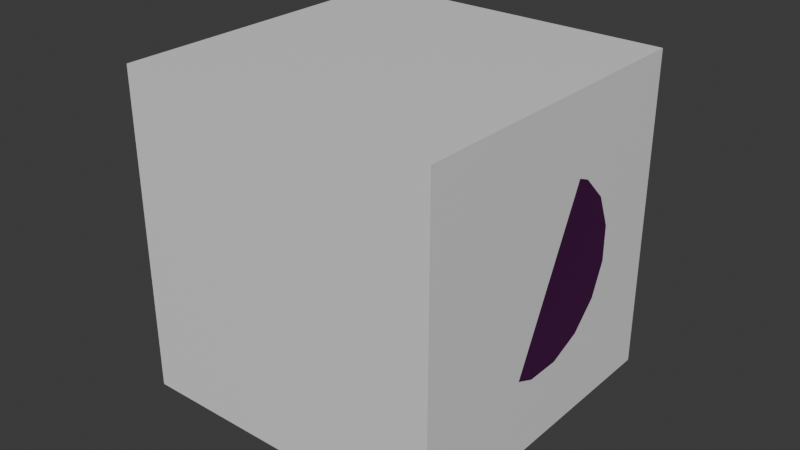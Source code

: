 # Source: Module-1.blend  (saved by Blender 4.5.90; exported with 4.5.12 LTS)
import bpy
from mathutils import Matrix  # noqa: F401  (used for matrix-valued properties, if any)

bpy.ops.wm.read_factory_settings(use_empty=True)
scene = bpy.context.scene
scene.name = 'Scene'

# ---- collections
col_module_1 = bpy.data.collections.new('Module-1'); scene.collection.children.link(col_module_1)

# ---- images (referenced by path relative to the original .blend; pixels are not part of the script)
import os
ASSET_DIR = os.environ.get("B2B_ASSET_DIR", "")  # directory of the original .blend (textures are referenced by path, not embedded)
HERE = os.path.dirname(os.path.abspath(__file__))  # packed textures are extracted next to this script under _unpacked/

def load_image(name, relpath, width, height, colorspace="sRGB"):
    """Load a texture the original file referenced (path relative to the .blend, or extracted next to this script)."""
    p = next((c for c in (os.path.join(HERE, relpath), os.path.join(ASSET_DIR, relpath)) if relpath and os.path.exists(c)), "")
    if p:
        img = bpy.data.images.load(p, check_existing=True)
        img.name = name
    else:  # same state as the original file: an image datablock whose file is absent (Cycles renders it pink)
        img = bpy.data.images.new(name, width, height)
        img.source = "FILE"
        img.filepath = "//" + (relpath or name)
    img.colorspace_settings.name = colorspace
    return img
img_snow_jpg = load_image('Snow.jpg', 'Snow.jpg', 1024, 1024, 'sRGB')
img_snow_normal_jpg = load_image('Snow_normal.jpg', 'Snow_normal.jpg', 1024, 1024, 'sRGB')
img_galvanized_metall_jpg = load_image('Galvanized_Metall.jpg', 'Galvanized_Metall.jpg', 1024, 1024, 'sRGB')
img_galvanized_metal_normal_jpg = load_image('Galvanized_Metal_normal.jpg', 'Galvanized_Metal_normal.jpg', 1024, 1024, 'sRGB')

# ---- materials (node trees are filled in below, after node groups)
mat_material = bpy.data.materials.new('Material')
mat_material.alpha_threshold = 0.0
mat_material.roughness = 0.5
mat_material.line_color = (0.0, 0.0, 0.0, 1.0)
mat_hull_material = bpy.data.materials.new('Hull_Material')
mat_protection_material = bpy.data.materials.new('Protection_Material')

# ---- material node trees
mat_material.use_nodes = True; mat_material.node_tree.nodes.clear()
_N = mat_material.node_tree.nodes; _L = mat_material.node_tree.links
n0 = _N.new('ShaderNodeOutputMaterial'); n0.name = 'Material Output'; n0.location = (200, 100)
n1 = _N.new('ShaderNodeBsdfPrincipled'); n1.name = 'Principled BSDF'; n1.location = (-200, 100)
n1.inputs[3].default_value = 1.45
_L.new(n1.outputs[0], n0.inputs[0])
n0.is_active_output = True
mat_hull_material.use_nodes = True; mat_hull_material.node_tree.nodes.clear()
_N = mat_hull_material.node_tree.nodes; _L = mat_hull_material.node_tree.links
n0 = _N.new('ShaderNodeBsdfPrincipled'); n0.name = 'Principled BSDF'; n0.location = (-200, 100)
n1 = _N.new('ShaderNodeOutputMaterial'); n1.name = 'Material Output'; n1.location = (200, 100)
n2 = _N.new('ShaderNodeTexImage'); n2.name = 'Image Texture'; n2.location = (-678, 93)
n2.image = img_snow_jpg
n3 = _N.new('ShaderNodeTexImage'); n3.name = 'Image Texture.001'; n3.location = (-697, -206)
n3.image = img_snow_normal_jpg
n4 = _N.new('ShaderNodeNormalMap'); n4.name = 'Normal Map'; n4.location = (-428, -228)
n5 = _N.new('ShaderNodeTexCoord'); n5.name = 'Texture Coordinate'; n5.location = (-1169, -17)
n6 = _N.new('ShaderNodeMapping'); n6.name = 'Mapping'; n6.location = (-1007, -13)
n6.inputs[3].default_value = (6.0, 6.0, 6.0)
_L.new(n0.outputs[0], n1.inputs[0])
_L.new(n3.outputs[0], n4.inputs[1])
_L.new(n5.outputs[2], n6.inputs[0])
_L.new(n6.outputs[0], n2.inputs[0])
_L.new(n6.outputs[0], n3.inputs[0])
_L.new(n4.outputs[0], n0.inputs[5])
_L.new(n2.outputs[0], n0.inputs[0])
n1.is_active_output = True
mat_protection_material.use_nodes = True; mat_protection_material.node_tree.nodes.clear()
_N = mat_protection_material.node_tree.nodes; _L = mat_protection_material.node_tree.links
n0 = _N.new('ShaderNodeBsdfPrincipled'); n0.name = 'Principled BSDF'; n0.location = (-200, 100)
n1 = _N.new('ShaderNodeOutputMaterial'); n1.name = 'Material Output'; n1.location = (200, 100)
n2 = _N.new('ShaderNodeTexImage'); n2.name = 'Image Texture'; n2.location = (-724, 88)
n2.image = img_galvanized_metall_jpg
n3 = _N.new('ShaderNodeTexImage'); n3.name = 'Image Texture.001'; n3.location = (-662, -219)
n3.image = img_galvanized_metal_normal_jpg
n4 = _N.new('ShaderNodeNormalMap'); n4.name = 'Normal Map'; n4.location = (-393, -241)
n5 = _N.new('ShaderNodeTexCoord'); n5.name = 'Texture Coordinate'; n5.location = (-1134, -30)
n6 = _N.new('ShaderNodeMapping'); n6.name = 'Mapping'; n6.location = (-961, -99)
n6.inputs[3].default_value = (4.0, 4.0, 4.0)
_L.new(n0.outputs[0], n1.inputs[0])
_L.new(n3.outputs[0], n4.inputs[1])
_L.new(n4.outputs[0], n0.inputs[5])
_L.new(n2.outputs[0], n0.inputs[0])
_L.new(n5.outputs[2], n6.inputs[0])
_L.new(n6.outputs[0], n2.inputs[0])
_L.new(n6.outputs[0], n3.inputs[0])
n1.is_active_output = True

# ---- world
world_world = bpy.data.worlds.new('World'); scene.world = world_world
world_world.use_nodes = True; world_world.node_tree.nodes.clear()
_N = world_world.node_tree.nodes; _L = world_world.node_tree.links
n0 = _N.new('ShaderNodeOutputWorld'); n0.name = 'World Output'; n0.location = (200, 100)
n1 = _N.new('ShaderNodeBackground'); n1.name = 'Background'; n1.location = (-200, 100)
n1.inputs[0].default_value = (0.05088, 0.05088, 0.05088, 1.0)
_L.new(n1.outputs[0], n0.inputs[0])
n0.is_active_output = True
world_world.color = (0.05088, 0.05088, 0.05088)
world_world.sun_shadow_jitter_overblur = 0.0

# ---- meshes
me_cube = bpy.data.meshes.new('Cube')
me_cube.from_pydata([(1.0, 1.0, 1.0), (1.0, 1.0, -1.0), (1.0, -1.0, 1.0), (1.0, -1.0, -1.0), (-1.0, 1.0, 1.0), (-1.0, 1.0, -1.0), (-1.0, -1.0, 1.0), (-1.0, -1.0, -1.0), (0.0, 0.1667, -0.1667), (0.0, 0.1667, 0.1667), (0.03252, 0.1635, -0.1667), (0.03252, 0.1635, 0.1667), (0.06378, 0.154, -0.1667), (0.06378, 0.154, 0.1667), (0.0926, 0.1386, -0.1667), (0.0926, 0.1386, 0.1667), (0.1179, 0.1179, -0.1667), (0.1179, 0.1179, 0.1667), (0.1386, 0.0926, -0.1667), (0.1386, 0.0926, 0.1667), (0.154, 0.06378, -0.1667), (0.154, 0.06378, 0.1667), (0.1635, 0.03252, -0.1667), (0.1635, 0.03252, 0.1667), (0.1667, 0.0, -0.1667), (0.1667, 0.0, 0.1667), (0.1635, -0.03252, -0.1667), (0.1635, -0.03252, 0.1667), (0.154, -0.06378, -0.1667), (0.154, -0.06378, 0.1667), (0.1386, -0.0926, -0.1667), (0.1386, -0.0926, 0.1667), (0.1179, -0.1179, -0.1667), (0.1179, -0.1179, 0.1667), (0.0926, -0.1386, -0.1667), (0.0926, -0.1386, 0.1667), (0.06378, -0.154, -0.1667), (0.06378, -0.154, 0.1667), (0.03252, -0.1635, -0.1667), (0.03252, -0.1635, 0.1667), (0.0, -0.1667, -0.1667), (0.0, -0.1667, 0.1667), (-0.03252, -0.1635, -0.1667), (-0.03252, -0.1635, 0.1667), (-0.06378, -0.154, -0.1667), (-0.06378, -0.154, 0.1667), (-0.0926, -0.1386, -0.1667), (-0.0926, -0.1386, 0.1667), (-0.1179, -0.1179, -0.1667), (-0.1179, -0.1179, 0.1667), (-0.1386, -0.0926, -0.1667), (-0.1386, -0.0926, 0.1667), (-0.154, -0.06378, -0.1667), (-0.154, -0.06378, 0.1667), (-0.1635, -0.03252, -0.1667), (-0.1635, -0.03252, 0.1667), (-0.1667, 0.0, -0.1667), (-0.1667, 0.0, 0.1667), (-0.1635, 0.03252, -0.1667), (-0.1635, 0.03252, 0.1667), (-0.154, 0.06378, -0.1667), (-0.154, 0.06378, 0.1667), (-0.1386, 0.0926, -0.1667), (-0.1386, 0.0926, 0.1667), (-0.1179, 0.1179, -0.1667), (-0.1179, 0.1179, 0.1667), (-0.0926, 0.1386, -0.1667), (-0.0926, 0.1386, 0.1667), (-0.06378, 0.154, -0.1667), (-0.06378, 0.154, 0.1667), (-0.03252, 0.1635, -0.1667), (-0.03252, 0.1635, 0.1667), (0.0, 0.1667, -0.1667), (0.0, 0.1667, 0.1667), (0.1179, 0.1179, -0.1667), (0.1179, 0.1179, 0.1667), (0.1667, 0.0, -0.1667), (0.1667, 0.0, 0.1667), (0.1179, -0.1179, -0.1667), (0.1179, -0.1179, 0.1667), (0.0, -0.1667, -0.1667), (0.0, -0.1667, 0.1667), (-0.1179, -0.1179, -0.1667), (-0.1179, -0.1179, 0.1667), (-0.1667, 0.0, -0.1667), (-0.1667, 0.0, 0.1667), (-0.1179, 0.1179, -0.1667), (-0.1179, 0.1179, 0.1667), (0.0, 0.1667, -0.1667), (0.0, 0.1667, 0.1667), (0.1179, 0.1179, -0.1667), (0.1179, 0.1179, 0.1667), (0.1667, 0.0, -0.1667), (0.1667, 0.0, 0.1667), (0.1179, -0.1179, -0.1667), (0.1179, -0.1179, 0.1667), (0.0, -0.1667, -0.1667), (0.0, -0.1667, 0.1667), (-0.1179, -0.1179, -0.1667), (-0.1179, -0.1179, 0.1667), (-0.1667, 0.0, -0.1667), (-0.1667, 0.0, 0.1667), (-0.1179, 0.1179, -0.1667), (-0.1179, 0.1179, 0.1667)], [], [(0, 4, 6, 2), (3, 2, 6, 7), (7, 6, 4, 5), (5, 1, 3, 7), (1, 0, 2, 3), (5, 4, 0, 1), (8, 9, 11, 10), (10, 11, 13, 12), (12, 13, 15, 14), (14, 15, 17, 16), (16, 17, 19, 18), (18, 19, 21, 20), (20, 21, 23, 22), (22, 23, 25, 24), (24, 25, 27, 26), (26, 27, 29, 28), (28, 29, 31, 30), (30, 31, 33, 32), (32, 33, 35, 34), (34, 35, 37, 36), (36, 37, 39, 38), (38, 39, 41, 40), (40, 41, 43, 42), (42, 43, 45, 44), (44, 45, 47, 46), (46, 47, 49, 48), (48, 49, 51, 50), (50, 51, 53, 52), (52, 53, 55, 54), (54, 55, 57, 56), (56, 57, 59, 58), (58, 59, 61, 60), (60, 61, 63, 62), (62, 63, 65, 64), (64, 65, 67, 66), (66, 67, 69, 68), (11, 9, 71, 69, 67, 65, 63, 61, 59, 57, 55, 53, 51, 49, 47, 45, 43, 41, 39, 37, 35, 33, 31, 29, 27, 25, 23, 21, 19, 17, 15, 13), (68, 69, 71, 70), (70, 71, 9, 8), (8, 10, 12, 14, 16, 18, 20, 22, 24, 26, 28, 30, 32, 34, 36, 38, 40, 42, 44, 46, 48, 50, 52, 54, 56, 58, 60, 62, 64, 66, 68, 70), (72, 73, 75, 74), (96, 97, 99, 98), (90, 91, 93, 92), (74, 75, 77, 76), (94, 95, 97, 96), (76, 77, 79, 78), (78, 79, 81, 80), (88, 89, 91, 90), (80, 81, 83, 82), (92, 93, 95, 94), (82, 83, 85, 84), (75, 73, 87, 85, 83, 81, 79, 77), (84, 85, 87, 86), (86, 87, 73, 72), (72, 74, 76, 78, 80, 82, 84, 86), (98, 99, 101, 100), (92, 94, 96, 98, 100, 102, 88, 90), (100, 101, 103, 102), (102, 103, 89, 88), (99, 97, 95, 93, 91, 89, 103, 101)])
_uv = me_cube.uv_layers.new(name='UVMap')
_uv.uv.foreach_set('vector', [0.625, 0.5, 0.875, 0.5, 0.875, 0.75, 0.625, 0.75, 0.375, 0.75, 0.625, 0.75, 0.625, 1.0, 0.375, 1.0, 0.375, 0.0, 0.625, 0.0, 0.625, 0.25, 0.375, 0.25, 0.125, 0.5, 0.375, 0.5, 0.375, 0.75, 0.125, 0.75, 0.375, 0.5, 0.625, 0.5, 0.625, 0.75, 0.375, 0.75, 0.375, 0.25, 0.625, 0.25, 0.625, 0.5, 0.375, 0.5, 1.0, 0.5, 1.0, 1.0, 0.9688, 1.0, 0.9688, 0.5, 0.9688, 0.5, 0.9688, 1.0, 0.9375, 1.0, 0.9375, 0.5, 0.9375, 0.5, 0.9375, 1.0, 0.9062, 1.0, 0.9062, 0.5, 0.9062, 0.5, 0.9062, 1.0, 0.875, 1.0, 0.875, 0.5, 0.875, 0.5, 0.875, 1.0, 0.8438, 1.0, 0.8438, 0.5, 0.8438, 0.5, 0.8438, 1.0, 0.8125, 1.0, 0.8125, 0.5, 0.8125, 0.5, 0.8125, 1.0, 0.7812, 1.0, 0.7812, 0.5, 0.7812, 0.5, 0.7812, 1.0, 0.75, 1.0, 0.75, 0.5, 0.75, 0.5, 0.75, 1.0, 0.7188, 1.0, 0.7188, 0.5, 0.7188, 0.5, 0.7188, 1.0, 0.6875, 1.0, 0.6875, 0.5, 0.6875, 0.5, 0.6875, 1.0, 0.6562, 1.0, 0.6562, 0.5, 0.6562, 0.5, 0.6562, 1.0, 0.625, 1.0, 0.625, 0.5, 0.625, 0.5, 0.625, 1.0, 0.5938, 1.0, 0.5938, 0.5, 0.5938, 0.5, 0.5938, 1.0, 0.5625, 1.0, 0.5625, 0.5, 0.5625, 0.5, 0.5625, 1.0, 0.5312, 1.0, 0.5312, 0.5, 0.5312, 0.5, 0.5312, 1.0, 0.5, 1.0, 0.5, 0.5, 0.5, 0.5, 0.5, 1.0, 0.4688, 1.0, 0.4688, 0.5, 0.4688, 0.5, 0.4688, 1.0, 0.4375, 1.0, 0.4375, 0.5, 0.4375, 0.5, 0.4375, 1.0, 0.4062, 1.0, 0.4062, 0.5, 0.4062, 0.5, 0.4062, 1.0, 0.375, 1.0, 0.375, 0.5, 0.375, 0.5, 0.375, 1.0, 0.3438, 1.0, 0.3438, 0.5, 0.3438, 0.5, 0.3438, 1.0, 0.3125, 1.0, 0.3125, 0.5, 0.3125, 0.5, 0.3125, 1.0, 0.2812, 1.0, 0.2812, 0.5, 0.2812, 0.5, 0.2812, 1.0, 0.25, 1.0, 0.25, 0.5, 0.25, 0.5, 0.25, 1.0, 0.2188, 1.0, 0.2188, 0.5, 0.2188, 0.5, 0.2188, 1.0, 0.1875, 1.0, 0.1875, 0.5, 0.1875, 0.5, 0.1875, 1.0, 0.1562, 1.0, 0.1562, 0.5, 0.1562, 0.5, 0.1562, 1.0, 0.125, 1.0, 0.125, 0.5, 0.125, 0.5, 0.125, 1.0, 0.09375, 1.0, 0.09375, 0.5, 0.09375, 0.5, 0.09375, 1.0, 0.0625, 1.0, 0.0625, 0.5, 0.2968, 0.4854, 0.25, 0.49, 0.2032, 0.4854, 0.1582, 0.4717, 0.1167, 0.4496, 0.08029, 0.4197, 0.05045, 0.3833, 0.02827, 0.3418, 0.01461, 0.2968, 0.01, 0.25, 0.01461, 0.2032, 0.02827, 0.1582, 0.05045, 0.1167, 0.08029, 0.08029, 0.1167, 0.05045, 0.1582, 0.02827, 0.2032, 0.01461, 0.25, 0.01, 0.2968, 0.01461, 0.3418, 0.02827, 0.3833, 0.05045, 0.4197, 0.08029, 0.4496, 0.1167, 0.4717, 0.1582, 0.4854, 0.2032, 0.49, 0.25, 0.4854, 0.2968, 0.4717, 0.3418, 0.4496, 0.3833, 0.4197, 0.4197, 0.3833, 0.4496, 0.3418, 0.4717, 0.0625, 0.5, 0.0625, 1.0, 0.03125, 1.0, 0.03125, 0.5, 0.03125, 0.5, 0.03125, 1.0, 0.0, 1.0, 0.0, 0.5, 0.75, 0.49, 0.7968, 0.4854, 0.8418, 0.4717, 0.8833, 0.4496, 0.9197, 0.4197, 0.9496, 0.3833, 0.9717, 0.3418, 0.9854, 0.2968, 0.99, 0.25, 0.9854, 0.2032, 0.9717, 0.1582, 0.9496, 0.1167, 0.9197, 0.08029, 0.8833, 0.05045, 0.8418, 0.02827, 0.7968, 0.01461, 0.75, 0.01, 0.7032, 0.01461, 0.6582, 0.02827, 0.6167, 0.05045, 0.5803, 0.08029, 0.5504, 0.1167, 0.5283, 0.1582, 0.5146, 0.2032, 0.51, 0.25, 0.5146, 0.2968, 0.5283, 0.3418, 0.5504, 0.3833, 0.5803, 0.4197, 0.6167, 0.4496, 0.6582, 0.4717, 0.7032, 0.4854, 1.0, 0.5, 1.0, 1.0, 0.875, 1.0, 0.875, 0.5, 1.0, 0.5, 1.0, 1.0, 0.875, 1.0, 0.875, 0.5, 0.875, 0.5, 0.875, 1.0, 0.75, 1.0, 0.75, 0.5, 0.875, 0.5, 0.875, 1.0, 0.75, 1.0, 0.75, 0.5, 0.75, 0.5, 0.75, 1.0, 0.625, 1.0, 0.625, 0.5, 0.75, 0.5, 0.75, 1.0, 0.625, 1.0, 0.625, 0.5, 0.625, 0.5, 0.625, 1.0, 0.5, 1.0, 0.5, 0.5, 0.625, 0.5, 0.625, 1.0, 0.5, 1.0, 0.5, 0.5, 0.5, 0.5, 0.5, 1.0, 0.375, 1.0, 0.375, 0.5, 0.5, 0.5, 0.5, 1.0, 0.375, 1.0, 0.375, 0.5, 0.375, 0.5, 0.375, 1.0, 0.25, 1.0, 0.25, 0.5, 0.4197, 0.4197, 0.25, 0.49, 0.08029, 0.4197, 0.01, 0.25, 0.08029, 0.08029, 0.25, 0.01, 0.4197, 0.08029, 0.49, 0.25, 0.25, 0.5, 0.25, 1.0, 0.125, 1.0, 0.125, 0.5, 0.125, 0.5, 0.125, 1.0, 0.0, 1.0, 0.0, 0.5, 0.75, 0.49, 0.9197, 0.4197, 0.99, 0.25, 0.9197, 0.08029, 0.75, 0.01, 0.5803, 0.08029, 0.51, 0.25, 0.5803, 0.4197, 0.375, 0.5, 0.375, 1.0, 0.25, 1.0, 0.25, 0.5, 0.99, 0.25, 0.9197, 0.08029, 0.75, 0.01, 0.5803, 0.08029, 0.51, 0.25, 0.5803, 0.4197, 0.75, 0.49, 0.9197, 0.4197, 0.25, 0.5, 0.25, 1.0, 0.125, 1.0, 0.125, 0.5, 0.125, 0.5, 0.125, 1.0, 0.0, 1.0, 0.0, 0.5, 0.08029, 0.08029, 0.25, 0.01, 0.4197, 0.08029, 0.49, 0.25, 0.4197, 0.4197, 0.25, 0.49, 0.08029, 0.4197, 0.01, 0.25])
me_cube.materials.append(mat_material)
me_cube.use_mirror_vertex_groups = False
me_cube.update()
me_cylinder_004 = bpy.data.meshes.new('Cylinder.004')
me_cylinder_004.from_pydata([(-1.952e-08, 0.97, 0.5302), (0.3712, 0.8962, 0.5302), (0.6859, 0.6859, 0.5302), (0.8962, 0.3712, 0.5302), (0.97, 3.47e-08, 0.5302), (0.8962, -0.3712, 0.5302), (0.6859, -0.6859, 0.5302), (0.3712, -0.8962, 0.5302), (1.028e-08, -0.97, 0.5302), (-0.3712, -0.8962, 0.5302), (-0.6859, -0.6859, 0.5302), (-0.8962, -0.3712, 0.5302), (-0.97, 4.9e-09, 0.5302), (-0.8962, 0.3712, 0.5302), (-0.6859, 0.6859, 0.5302), (-0.3712, 0.8962, 0.5302), (-1.705e-08, 0.97, -0.2367), (0.3712, 0.8962, -0.2367), (0.6859, 0.6859, -0.2367), (0.8962, 0.3712, -0.2367), (0.97, 2.25e-08, -0.2367), (0.8962, -0.3712, -0.2367), (0.6859, -0.6859, -0.2367), (0.3712, -0.8962, -0.2367), (1.275e-08, -0.97, -0.2367), (-0.3712, -0.8962, -0.2367), (-0.6859, -0.6859, -0.2367), (-0.8962, -0.3712, -0.2367), (-0.97, -7.305e-09, -0.2367), (-0.8962, 0.3712, -0.2367), (-0.6859, 0.6859, -0.2367), (-0.3712, 0.8962, -0.2367), (0.4992, -0.2068, -0.8626), (0.4992, -0.2068, -0.9159), (0.5403, 8.267e-08, -0.9159), (0.5403, 8.491e-08, -0.8626), (-0.3821, -0.3821, -0.8626), (-0.3821, -0.3821, -0.9159), (-0.2068, -0.4992, -0.9159), (-0.2068, -0.4992, -0.8626), (-0.2068, 0.4992, -0.8626), (-0.2068, 0.4992, -0.9159), (-0.3821, 0.3821, -0.9159), (-0.3821, 0.3821, -0.8626), (0.4992, 0.2068, -0.8626), (0.4992, 0.2068, -0.9159), (0.3821, 0.3821, -0.9159), (0.3821, 0.3821, -0.8626), (6.373e-08, -0.5403, -0.8626), (6.419e-08, -0.5403, -0.9159), (0.2068, -0.4992, -0.9159), (0.2068, -0.4992, -0.8626), (0.2068, 0.4992, -0.8626), (0.2068, 0.4992, -0.9159), (-6.86e-08, 0.5403, -0.9159), (-6.906e-08, 0.5403, -0.8626), (-0.4992, 0.2068, -0.8626), (-0.4992, 0.2068, -0.9159), (-0.5403, -5.013e-08, -0.9159), (-0.5403, -4.788e-08, -0.8626), (0.3821, -0.3821, -0.8626), (0.3821, -0.3821, -0.9159), (-0.4992, -0.2068, -0.8626), (-0.4992, -0.2068, -0.9159)], [], [(31, 15, 0, 16), (30, 14, 15, 31), (29, 13, 14, 30), (28, 12, 13, 29), (27, 11, 12, 28), (26, 10, 11, 27), (25, 9, 10, 26), (24, 8, 9, 25), (23, 7, 8, 24), (22, 6, 7, 23), (21, 5, 6, 22), (20, 4, 5, 21), (19, 3, 4, 20), (18, 2, 3, 19), (17, 1, 2, 18), (16, 0, 1, 17), (62, 59, 58, 63), (60, 51, 50, 61), (52, 47, 46, 53), (56, 43, 42, 57), (48, 39, 38, 49), (44, 35, 34, 45), (40, 55, 54, 41), (36, 62, 63, 37), (32, 60, 61, 33), (59, 56, 57, 58), (55, 52, 53, 54), (51, 48, 49, 50), (47, 44, 45, 46), (43, 40, 41, 42), (39, 36, 37, 38), (35, 32, 33, 34)])
_uv = me_cylinder_004.uv_layers.new(name='UVMap')
_uv.uv.foreach_set('vector', [0.0625, 0.6399, 0.0625, 0.7627, 0.0, 0.7627, 0.0, 0.6399, 0.125, 0.6399, 0.125, 0.7627, 0.0625, 0.7627, 0.0625, 0.6399, 0.1875, 0.6399, 0.1875, 0.7627, 0.125, 0.7627, 0.125, 0.6399, 0.25, 0.6399, 0.25, 0.7627, 0.1875, 0.7627, 0.1875, 0.6399, 0.3125, 0.6399, 0.3125, 0.7627, 0.25, 0.7627, 0.25, 0.6399, 0.375, 0.6399, 0.375, 0.7627, 0.3125, 0.7627, 0.3125, 0.6399, 0.4375, 0.6399, 0.4375, 0.7627, 0.375, 0.7627, 0.375, 0.6399, 0.5, 0.6399, 0.5, 0.7627, 0.4375, 0.7627, 0.4375, 0.6399, 0.5625, 0.6399, 0.5625, 0.7627, 0.5, 0.7627, 0.5, 0.6399, 0.625, 0.6399, 0.625, 0.7627, 0.5625, 0.7627, 0.5625, 0.6399, 0.6875, 0.6399, 0.6875, 0.7627, 0.625, 0.7627, 0.625, 0.6399, 0.75, 0.6399, 0.75, 0.7627, 0.6875, 0.7627, 0.6875, 0.6399, 0.8125, 0.6399, 0.8125, 0.7627, 0.75, 0.7627, 0.75, 0.6399, 0.875, 0.6399, 0.875, 0.7627, 0.8125, 0.7627, 0.8125, 0.6399, 0.9375, 0.6399, 0.9375, 0.7627, 0.875, 0.7627, 0.875, 0.6399, 1.0, 0.6399, 1.0, 0.7627, 0.9375, 0.7627, 0.9375, 0.6399, 0.3125, 0.5, 0.25, 0.5, 0.25, 0.5, 0.3125, 0.5, 0.625, 0.5, 0.5625, 0.5, 0.5625, 0.5, 0.625, 0.5, 0.9375, 0.5, 0.875, 0.5, 0.875, 0.5, 0.9375, 0.5, 0.1875, 0.5, 0.125, 0.5, 0.125, 0.5, 0.1875, 0.5, 0.5, 0.5, 0.4375, 0.5, 0.4375, 0.5, 0.5, 0.5, 0.8125, 0.5, 0.75, 0.5, 0.75, 0.5, 0.8125, 0.5, 0.0625, 0.5, 0.0, 0.5, 0.0, 0.5, 0.0625, 0.5, 0.375, 0.5, 0.3125, 0.5, 0.3125, 0.5, 0.375, 0.5, 0.6875, 0.5, 0.625, 0.5, 0.625, 0.5, 0.6875, 0.5, 0.25, 0.5, 0.1875, 0.5, 0.1875, 0.5, 0.25, 0.5, 1.0, 0.5, 0.9375, 0.5, 0.9375, 0.5, 1.0, 0.5, 0.5625, 0.5, 0.5, 0.5, 0.5, 0.5, 0.5625, 0.5, 0.875, 0.5, 0.8125, 0.5, 0.8125, 0.5, 0.875, 0.5, 0.125, 0.5, 0.0625, 0.5, 0.0625, 0.5, 0.125, 0.5, 0.4375, 0.5, 0.375, 0.5, 0.375, 0.5, 0.4375, 0.5, 0.75, 0.5, 0.6875, 0.5, 0.6875, 0.5, 0.75, 0.5])
me_cylinder_004.materials.append(mat_hull_material)
me_cylinder_004.update()
me_cylinder_005 = bpy.data.meshes.new('Cylinder.005')
me_cylinder_005.from_pydata([(-3.771e-08, 0.563, -0.8333), (0.2154, 0.5201, -0.8333), (0.3981, 0.3981, -0.8333), (0.5201, 0.2154, -0.8333), (0.563, 5.438e-08, -0.8333), (0.5201, -0.2154, -0.8333), (0.3981, -0.3981, -0.8333), (0.2154, -0.5201, -0.8333), (3.104e-08, -0.563, -0.8333), (-0.2154, -0.5201, -0.8333), (-0.3981, -0.3981, -0.8333), (-0.5201, -0.2154, -0.8333), (-0.563, -1.436e-08, -0.8333), (-0.5201, 0.2154, -0.8333), (-0.3981, 0.3981, -0.8333), (-0.2154, 0.5201, -0.8333), (-3.629e-08, 0.563, -1.0), (0.2154, 0.5201, -1.0), (0.3981, 0.3981, -1.0), (0.5201, 0.2154, -1.0), (0.563, 4.738e-08, -1.0), (0.5201, -0.2154, -1.0), (0.3981, -0.3981, -1.0), (0.2154, -0.5201, -1.0), (3.245e-08, -0.563, -1.0), (-0.2154, -0.5201, -1.0), (-0.3981, -0.3981, -1.0), (-0.5201, -0.2154, -1.0), (-0.563, -2.136e-08, -1.0), (-0.5201, 0.2154, -1.0), (-0.3981, 0.3981, -1.0), (-0.2154, 0.5201, -1.0), (0.5201, -0.2154, -0.8614), (0.5201, -0.2154, -0.917), (0.563, 5.087e-08, -0.917), (0.563, 5.32e-08, -0.8614), (-0.3981, -0.3981, -0.8614), (-0.3981, -0.3981, -0.917), (-0.2154, -0.5201, -0.917), (-0.2154, -0.5201, -0.8614), (-0.2154, 0.5201, -0.8614), (-0.2154, 0.5201, -0.917), (-0.3981, 0.3981, -0.917), (-0.3981, 0.3981, -0.8614), (0.5201, 0.2154, -0.8614), (0.5201, 0.2154, -0.917), (0.3981, 0.3981, -0.917), (0.3981, 0.3981, -0.8614), (3.127e-08, -0.563, -0.8614), (3.175e-08, -0.563, -0.917), (0.2154, -0.5201, -0.917), (0.2154, -0.5201, -0.8614), (0.2154, 0.5201, -0.8614), (0.2154, 0.5201, -0.917), (-3.7e-08, 0.563, -0.917), (-3.747e-08, 0.563, -0.8614), (-0.5201, 0.2154, -0.8614), (-0.5201, 0.2154, -0.917), (-0.563, -1.787e-08, -0.917), (-0.563, -1.554e-08, -0.8614), (0.3981, -0.3981, -0.8614), (0.3981, -0.3981, -0.917), (-0.5201, -0.2154, -0.8614), (-0.5201, -0.2154, -0.917), (0.4992, -0.2068, -0.8626), (0.4992, -0.2068, -0.9159), (0.5403, 7.461e-08, -0.9159), (0.5403, 7.685e-08, -0.8626), (-0.3821, -0.3821, -0.8626), (-0.3821, -0.3821, -0.9159), (-0.2068, -0.4992, -0.9159), (-0.2068, -0.4992, -0.8626), (-0.2068, 0.4992, -0.8626), (-0.2068, 0.4992, -0.9159), (-0.3821, 0.3821, -0.9159), (-0.3821, 0.3821, -0.8626), (0.4992, 0.2068, -0.8626), (0.4992, 0.2068, -0.9159), (0.3821, 0.3821, -0.9159), (0.3821, 0.3821, -0.8626), (5.568e-08, -0.5403, -0.8626), (5.614e-08, -0.5403, -0.9159), (0.2068, -0.4992, -0.9159), (0.2068, -0.4992, -0.8626), (0.2068, 0.4992, -0.8626), (0.2068, 0.4992, -0.9159), (-6.055e-08, 0.5403, -0.9159), (-6.1e-08, 0.5403, -0.8626), (-0.4992, 0.2068, -0.8626), (-0.4992, 0.2068, -0.9159), (-0.5403, -4.207e-08, -0.9159), (-0.5403, -3.983e-08, -0.8626), (0.3821, -0.3821, -0.8626), (0.3821, -0.3821, -0.9159), (-0.4992, -0.2068, -0.8626), (-0.4992, -0.2068, -0.9159), (-4.61e-08, 0.563, -0.8333), (0.2154, 0.5201, -0.8333), (0.3981, 0.3981, -0.8333), (0.5201, 0.2154, -0.8333), (0.563, 6.277e-08, -0.8333), (0.5201, -0.2154, -0.8333), (0.3981, -0.3981, -0.8333), (0.2154, -0.5201, -0.8333), (3.942e-08, -0.563, -0.8333), (-0.2154, -0.5201, -0.8333), (-0.3981, -0.3981, -0.8333), (-0.5201, -0.2154, -0.8333), (-0.563, -2.275e-08, -0.8333), (-0.5201, 0.2154, -0.8333), (-0.3981, 0.3981, -0.8333), (-0.2154, 0.5201, -0.8333), (-2.994e-08, 0.97, -0.5917), (-3.397e-08, 0.97, 0.5302), (0.3712, 0.8962, 0.5302), (0.3712, 0.8962, -0.5917), (0.6859, 0.6859, 0.5302), (0.6859, 0.6859, -0.5917), (0.8962, 0.3712, 0.5302), (0.8962, 0.3712, -0.5917), (0.97, 4.916e-08, 0.5302), (0.97, 2.918e-08, -0.5917), (0.8962, -0.3712, 0.5302), (0.8962, -0.3712, -0.5917), (0.6859, -0.6859, 0.5302), (0.6859, -0.6859, -0.5917), (0.3712, -0.8962, 0.5302), (0.3712, -0.8962, -0.5917), (2.474e-08, -0.97, 0.5302), (2.877e-08, -0.97, -0.5917), (-0.3712, -0.8962, 0.5302), (-0.3712, -0.8962, -0.5917), (-0.6859, -0.6859, 0.5302), (-0.6859, -0.6859, -0.5917), (-0.8962, -0.3712, 0.5302), (-0.8962, -0.3712, -0.5917), (-0.97, -9.554e-09, 0.5302), (-0.97, -2.953e-08, -0.5917), (-0.8962, 0.3712, 0.5302), (-0.8962, 0.3712, -0.5917), (-0.6859, 0.6859, 0.5302), (-0.6859, 0.6859, -0.5917), (-0.3712, 0.8962, 0.5302), (-0.3712, 0.8962, -0.5917), (-3.151e-08, 0.97, -0.2367), (0.3712, 0.8962, -0.2367), (0.6859, 0.6859, -0.2367), (0.8962, 0.3712, -0.2367), (0.97, 3.695e-08, -0.2367), (0.8962, -0.3712, -0.2367), (0.6859, -0.6859, -0.2367), (0.3712, -0.8962, -0.2367), (2.72e-08, -0.97, -0.2367), (-0.3712, -0.8962, -0.2367), (-0.6859, -0.6859, -0.2367), (-0.8962, -0.3712, -0.2367), (-0.97, -2.176e-08, -0.2367), (-0.8962, 0.3712, -0.2367), (-0.6859, 0.6859, -0.2367), (-0.3712, 0.8962, -0.2367), (-4.53e-08, 0.9991, -0.5971), (0.3823, 0.923, -0.5971), (0.7065, 0.7065, -0.5971), (0.923, 0.3823, -0.5971), (0.9991, 4.452e-08, -0.5971), (0.923, -0.3823, -0.5971), (0.7065, -0.7065, -0.5971), (0.3823, -0.923, -0.5971), (4.408e-08, -0.9991, -0.5971), (-0.3823, -0.923, -0.5971), (-0.7065, -0.7065, -0.5971), (-0.923, -0.3823, -0.5971), (-0.9991, -4.486e-08, -0.5971), (-0.923, 0.3823, -0.5971), (-0.7065, 0.7065, -0.5971), (-0.3823, 0.923, -0.5971), (-4.691e-08, 0.9991, -0.2313), (0.3823, 0.923, -0.2313), (0.7065, 0.7065, -0.2313), (0.923, 0.3823, -0.2313), (0.9991, 5.252e-08, -0.2313), (0.923, -0.3823, -0.2313), (0.7065, -0.7065, -0.2313), (0.3823, -0.923, -0.2313), (4.247e-08, -0.9991, -0.2313), (-0.3823, -0.923, -0.2313), (-0.7065, -0.7065, -0.2313), (-0.923, -0.3823, -0.2313), (-0.9991, -3.686e-08, -0.2313), (-0.923, 0.3823, -0.2313), (-0.7065, 0.7065, -0.2313), (-0.3823, 0.923, -0.2313), (-4.477e-08, 0.9991, 0.9141), (0.3823, 0.923, 0.9141), (0.7065, 0.7065, 0.9141), (0.923, 0.3823, 0.9141), (0.9991, 4.194e-08, 0.9141), (0.923, -0.3823, 0.9141), (0.7065, -0.7065, 0.9141), (0.3823, -0.923, 0.9141), (4.461e-08, -0.9991, 0.9141), (-0.3823, -0.923, 0.9141), (-0.7065, -0.7065, 0.9141), (-0.923, -0.3823, 0.9141), (-0.9991, -4.744e-08, 0.9141), (-0.923, 0.3823, 0.9141), (-0.7065, 0.7065, 0.9141), (-0.3823, 0.923, 0.9141), (-4.956e-08, 0.9991, 0.5303), (0.3823, 0.923, 0.5303), (0.7065, 0.7065, 0.5303), (0.923, 0.3823, 0.5303), (0.9991, 6.566e-08, 0.5303), (0.923, -0.3823, 0.5303), (0.7065, -0.7065, 0.5303), (0.3823, -0.923, 0.5303), (3.982e-08, -0.9991, 0.5303), (-0.3823, -0.923, 0.5303), (-0.7065, -0.7065, 0.5303), (-0.923, -0.3823, 0.5303), (-0.9991, -2.372e-08, 0.5303), (-0.923, 0.3823, 0.5303), (-0.7065, 0.7065, 0.5303), (-0.3823, 0.923, 0.5303), (-4.714e-08, 0.6789, 0.9986), (0.2598, 0.6272, 0.9986), (0.48, 0.48, 0.9986), (0.6272, 0.2598, 0.9986), (0.6789, 4.004e-08, 0.9986), (0.6272, -0.2598, 0.9986), (0.48, -0.48, 0.9986), (0.2598, -0.6272, 0.9986), (4.336e-08, -0.6789, 0.9986), (-0.2598, -0.6272, 0.9986), (-0.48, -0.48, 0.9986), (-0.6272, -0.2598, 0.9986), (-0.6789, -5.046e-08, 0.9986), (-0.6272, 0.2598, 0.9986), (-0.48, 0.48, 0.9986), (-0.2598, 0.6272, 0.9986)], [], [(34, 33, 21, 20), (38, 37, 26, 25), (42, 41, 31, 30), (46, 45, 19, 18), (50, 49, 24, 23), (54, 53, 17, 16), (58, 57, 29, 28), (33, 61, 22, 21), (37, 63, 27, 26), (41, 54, 16, 31), (45, 34, 20, 19), (49, 38, 25, 24), (57, 42, 30, 29), (53, 46, 18, 17), (61, 50, 23, 22), (63, 58, 28, 27), (11, 12, 59, 62), (54, 41, 73, 86), (6, 7, 51, 60), (43, 40, 72, 75), (1, 2, 47, 52), (40, 55, 87, 72), (13, 14, 43, 56), (45, 46, 78, 77), (8, 9, 39, 48), (34, 45, 77, 66), (3, 4, 35, 44), (47, 44, 76, 79), (15, 0, 55, 40), (44, 35, 67, 76), (10, 11, 62, 36), (49, 50, 82, 81), (5, 6, 60, 32), (38, 49, 81, 70), (12, 13, 56, 59), (51, 48, 80, 83), (0, 1, 52, 55), (48, 39, 71, 80), (7, 8, 48, 51), (53, 54, 86, 85), (2, 3, 44, 47), (42, 57, 89, 74), (14, 15, 40, 43), (55, 52, 84, 87), (9, 10, 36, 39), (56, 43, 75, 88), (4, 5, 32, 35), (57, 58, 90, 89), (62, 59, 91, 94), (41, 42, 74, 73), (36, 62, 94, 68), (58, 63, 95, 90), (39, 36, 68, 71), (63, 37, 69, 95), (60, 51, 83, 92), (37, 38, 70, 69), (32, 60, 92, 64), (50, 61, 93, 82), (35, 32, 64, 67), (61, 33, 65, 93), (52, 47, 79, 84), (33, 34, 66, 65), (59, 56, 88, 91), (46, 53, 85, 78), (16, 17, 18, 19, 20, 21, 22, 23, 24, 25, 26, 27, 28, 29, 30, 31), (138, 136, 220, 221), (116, 114, 209, 210), (124, 122, 213, 214), (132, 130, 217, 218), (140, 138, 221, 222), (118, 116, 210, 211), (126, 124, 214, 215), (134, 132, 218, 219), (142, 140, 222, 223), (120, 118, 211, 212), (128, 126, 215, 216), (136, 134, 219, 220), (114, 113, 208, 209), (113, 142, 223, 208), (122, 120, 212, 213), (130, 128, 216, 217), (111, 143, 112, 96), (110, 141, 143, 111), (109, 139, 141, 110), (108, 137, 139, 109), (107, 135, 137, 108), (106, 133, 135, 107), (105, 131, 133, 106), (104, 129, 131, 105), (103, 127, 129, 104), (102, 125, 127, 103), (101, 123, 125, 102), (100, 121, 123, 101), (99, 119, 121, 100), (98, 117, 119, 99), (97, 115, 117, 98), (96, 112, 115, 97), (152, 153, 185, 184), (117, 115, 161, 162), (151, 152, 184, 183), (131, 129, 168, 169), (112, 143, 175, 160), (150, 151, 183, 182), (119, 117, 162, 163), (133, 131, 169, 170), (149, 150, 182, 181), (148, 149, 181, 180), (121, 119, 163, 164), (135, 133, 170, 171), (147, 148, 180, 179), (146, 147, 179, 178), (123, 121, 164, 165), (159, 144, 176, 191), (160, 176, 177, 161), (161, 177, 178, 162), (162, 178, 179, 163), (163, 179, 180, 164), (164, 180, 181, 165), (165, 181, 182, 166), (166, 182, 183, 167), (167, 183, 184, 168), (168, 184, 185, 169), (169, 185, 186, 170), (170, 186, 187, 171), (171, 187, 188, 172), (172, 188, 189, 173), (173, 189, 190, 174), (174, 190, 191, 175), (175, 191, 176, 160), (143, 141, 174, 175), (153, 154, 186, 185), (129, 127, 167, 168), (115, 112, 160, 161), (154, 155, 187, 186), (141, 139, 173, 174), (155, 156, 188, 187), (127, 125, 166, 167), (156, 157, 189, 188), (139, 137, 172, 173), (157, 158, 190, 189), (125, 123, 165, 166), (144, 145, 177, 176), (158, 159, 191, 190), (145, 146, 178, 177), (137, 135, 171, 172), (208, 192, 193, 209), (209, 193, 194, 210), (210, 194, 195, 211), (211, 195, 196, 212), (212, 196, 197, 213), (213, 197, 198, 214), (214, 198, 199, 215), (215, 199, 200, 216), (216, 200, 201, 217), (217, 201, 202, 218), (218, 202, 203, 219), (219, 203, 204, 220), (220, 204, 205, 221), (221, 205, 206, 222), (206, 205, 237, 238), (222, 206, 207, 223), (223, 207, 192, 208), (225, 224, 239, 238, 237, 236, 235, 234, 233, 232, 231, 230, 229, 228, 227, 226), (199, 198, 230, 231), (193, 192, 224, 225), (207, 206, 238, 239), (200, 199, 231, 232), (192, 207, 239, 224), (201, 200, 232, 233), (194, 193, 225, 226), (202, 201, 233, 234), (195, 194, 226, 227), (203, 202, 234, 235), (196, 195, 227, 228), (204, 203, 235, 236), (197, 196, 228, 229), (205, 204, 236, 237), (198, 197, 229, 230)])
_uv = me_cylinder_005.uv_layers.new(name='UVMap')
_uv.uv.foreach_set('vector', [0.4159, 0.7844, 0.4159, 0.8262, 0.4001, 0.8262, 0.4001, 0.7844, 0.3685, 0.7844, 0.3685, 0.7458, 0.3843, 0.7458, 0.3843, 0.7844, 0.3527, 0.7753, 0.3527, 0.7458, 0.3685, 0.7458, 0.3685, 0.7753, 0.3843, 0.7753, 0.3843, 0.7458, 0.4001, 0.7458, 0.4001, 0.7753, 0.3685, 0.8648, 0.3685, 0.8262, 0.3843, 0.8262, 0.3843, 0.8648, 0.3843, 0.8557, 0.3843, 0.8139, 0.4001, 0.8139, 0.4001, 0.8557, 0.3527, 0.8557, 0.3527, 0.8139, 0.3685, 0.8139, 0.3685, 0.8557, 0.4159, 0.8262, 0.4159, 0.8648, 0.4001, 0.8648, 0.4001, 0.8262, 0.3527, 0.9239, 0.3527, 0.8943, 0.3685, 0.8943, 0.3685, 0.9239, 0.3843, 0.8943, 0.3843, 0.8557, 0.4001, 0.8557, 0.4001, 0.8943, 0.4159, 0.7458, 0.4159, 0.7844, 0.4001, 0.7844, 0.4001, 0.7458, 0.3685, 0.8262, 0.3685, 0.7844, 0.3843, 0.7844, 0.3843, 0.8262, 0.3527, 0.8139, 0.3527, 0.7753, 0.3685, 0.7753, 0.3685, 0.8139, 0.3843, 0.8139, 0.3843, 0.7753, 0.4001, 0.7753, 0.4001, 0.8139, 0.3685, 0.8943, 0.3685, 0.8648, 0.3843, 0.8648, 0.3843, 0.8943, 0.3527, 0.8943, 0.3527, 0.8557, 0.3685, 0.8557, 0.3685, 0.8943, 0.4212, 0.8943, 0.4212, 0.8557, 0.4266, 0.8557, 0.4266, 0.8943, 0.01599, 0.9103, -1.729e-08, 0.8717, 0.004225, 0.8709, 0.01958, 0.9079, 0.4159, 0.9239, 0.4159, 0.8943, 0.4212, 0.8943, 0.4212, 0.9239, 0.8299, 0.2101, 0.7913, 0.1941, 0.7937, 0.1905, 0.8308, 0.2059, 0.4266, 0.8139, 0.4266, 0.7753, 0.4319, 0.7753, 0.4319, 0.8139, 0.7913, 0.1941, 0.7618, 0.1646, 0.7653, 0.1622, 0.7937, 0.1905, 0.4212, 0.8139, 0.4212, 0.7753, 0.4266, 0.7753, 0.4266, 0.8139, 0.126, 0.9559, 0.08416, 0.9559, 0.085, 0.9516, 0.1251, 0.9516, 0.4159, 0.8557, 0.4159, 0.8139, 0.4212, 0.8139, 0.4212, 0.8557, 0.1646, 0.9399, 0.126, 0.9559, 0.1251, 0.9516, 0.1622, 0.9363, 0.4319, 0.8648, 0.4319, 0.8262, 0.4373, 0.8262, 0.4373, 0.8648, 0.7458, 0.08416, 0.7618, 0.04555, 0.7653, 0.04794, 0.75, 0.085, 0.4266, 0.8943, 0.4266, 0.8557, 0.4319, 0.8557, 0.4319, 0.8943, 0.7618, 0.04555, 0.7913, 0.01599, 0.7937, 0.01958, 0.7653, 0.04794, 0.4159, 0.7753, 0.4159, 0.7458, 0.4212, 0.7458, 0.4212, 0.7753, 0.1941, 0.7913, 0.2101, 0.8299, 0.2059, 0.8308, 0.1905, 0.7937, 0.4319, 0.7844, 0.4319, 0.7458, 0.4373, 0.7458, 0.4373, 0.7844, 0.1646, 0.7618, 0.1941, 0.7913, 0.1905, 0.7937, 0.1622, 0.7653, 0.4212, 0.8557, 0.4212, 0.8139, 0.4266, 0.8139, 0.4266, 0.8557, 0.9103, 0.01599, 0.9399, 0.04555, 0.9363, 0.04794, 0.9079, 0.01958, 0.4266, 0.8557, 0.4266, 0.8139, 0.4319, 0.8139, 0.4319, 0.8557, 0.9399, 0.04555, 0.9559, 0.08416, 0.9516, 0.085, 0.9363, 0.04794, 0.4159, 0.8943, 0.4159, 0.8557, 0.4212, 0.8557, 0.4212, 0.8943, 0.04555, 0.9399, 0.01599, 0.9103, 0.01958, 0.9079, 0.04794, 0.9363, 0.4266, 0.7753, 0.4266, 0.7458, 0.4319, 0.7458, 0.4319, 0.7753, -4.553e-09, 0.8299, 0.01599, 0.7913, 0.01958, 0.7937, 0.004225, 0.8308, 0.4212, 0.7753, 0.4212, 0.7458, 0.4266, 0.7458, 0.4266, 0.7753, 0.7618, 0.1646, 0.7458, 0.126, 0.75, 0.1251, 0.7653, 0.1622, 0.4159, 0.8139, 0.4159, 0.7753, 0.4212, 0.7753, 0.4212, 0.8139, 0.8717, 0.2101, 0.8299, 0.2101, 0.8308, 0.2059, 0.8709, 0.2059, 0.4319, 0.8262, 0.4319, 0.7844, 0.4373, 0.7844, 0.4373, 0.8262, 0.01599, 0.7913, 0.04555, 0.7618, 0.04794, 0.7653, 0.01958, 0.7937, 0.9399, 0.1646, 0.9103, 0.1941, 0.9079, 0.1905, 0.9363, 0.1622, -1.729e-08, 0.8717, -4.553e-09, 0.8299, 0.004225, 0.8308, 0.004225, 0.8709, 0.9559, 0.126, 0.9399, 0.1646, 0.9363, 0.1622, 0.9516, 0.1251, 0.04555, 0.7618, 0.08416, 0.7458, 0.085, 0.75, 0.04794, 0.7653, 0.9559, 0.08416, 0.9559, 0.126, 0.9516, 0.1251, 0.9516, 0.085, 0.08416, 0.7458, 0.126, 0.7458, 0.1251, 0.75, 0.085, 0.75, 0.8717, 5.852e-08, 0.9103, 0.01599, 0.9079, 0.01958, 0.8709, 0.004225, 0.126, 0.7458, 0.1646, 0.7618, 0.1622, 0.7653, 0.1251, 0.75, 0.8299, 5.247e-08, 0.8717, 5.852e-08, 0.8709, 0.004225, 0.8308, 0.004225, 0.2101, 0.8299, 0.2101, 0.8717, 0.2059, 0.8709, 0.2059, 0.8308, 0.7913, 0.01599, 0.8299, 5.247e-08, 0.8308, 0.004225, 0.7937, 0.01958, 0.2101, 0.8717, 0.1941, 0.9103, 0.1905, 0.9079, 0.2059, 0.8709, 0.7458, 0.126, 0.7458, 0.08416, 0.75, 0.085, 0.75, 0.1251, 0.1941, 0.9103, 0.1646, 0.9399, 0.1622, 0.9363, 0.1905, 0.9079, 0.9103, 0.1941, 0.8717, 0.2101, 0.8709, 0.2059, 0.9079, 0.1905, 0.08416, 0.9559, 0.04555, 0.9399, 0.04794, 0.9363, 0.085, 0.9516, 0.7618, 0.3747, 0.7458, 0.3361, 0.7458, 0.2943, 0.7618, 0.2557, 0.7913, 0.2261, 0.8299, 0.2101, 0.8717, 0.2101, 0.9103, 0.2261, 0.9399, 0.2557, 0.9559, 0.2943, 0.9559, 0.3361, 0.9399, 0.3747, 0.9103, 0.4042, 0.8717, 0.4202, 0.8299, 0.4202, 0.7913, 0.4042, 0.3399, 0.289, 0.3675, 0.2224, 0.3729, 0.2235, 0.3445, 0.2921, 0.03299, 0.289, 0.08391, 0.3399, 0.08083, 0.3445, 0.02838, 0.2921, 0.08391, 0.03299, 0.03299, 0.08391, 0.02838, 0.08083, 0.08083, 0.02838, 0.3399, 0.08391, 0.289, 0.03299, 0.2921, 0.02838, 0.3445, 0.08083, 0.289, 0.3399, 0.3399, 0.289, 0.3445, 0.2921, 0.2921, 0.3445, 0.00543, 0.2224, 0.03299, 0.289, 0.02838, 0.2921, 7.661e-09, 0.2235, 0.1504, 0.00543, 0.08391, 0.03299, 0.08083, 0.02838, 0.1494, 9.841e-09, 0.3675, 0.1504, 0.3399, 0.08391, 0.3445, 0.08083, 0.3729, 0.1494, 0.2224, 0.3675, 0.289, 0.3399, 0.2921, 0.3445, 0.2235, 0.3729, 0.00543, 0.1504, 0.00543, 0.2224, 7.661e-09, 0.2235, 7.754e-09, 0.1494, 0.2224, 0.00543, 0.1504, 0.00543, 0.1494, 9.841e-09, 0.2235, 9.787e-09, 0.3675, 0.2224, 0.3675, 0.1504, 0.3729, 0.1494, 0.3729, 0.2235, 0.08391, 0.3399, 0.1504, 0.3675, 0.1494, 0.3729, 0.08083, 0.3445, 0.1504, 0.3675, 0.2224, 0.3675, 0.2235, 0.3729, 0.1494, 0.3729, 0.03299, 0.08391, 0.00543, 0.1504, 7.754e-09, 0.1494, 0.02838, 0.08083, 0.289, 0.03299, 0.2224, 0.00543, 0.2235, 9.787e-09, 0.2921, 0.02838, 0.1269, 0.6484, 0.08391, 0.7128, 0.03299, 0.6619, 0.09738, 0.6188, 0.1655, 0.6644, 0.1504, 0.7403, 0.08391, 0.7128, 0.1269, 0.6484, 0.2073, 0.6644, 0.2224, 0.7403, 0.1504, 0.7403, 0.1655, 0.6644, 0.2459, 0.6484, 0.289, 0.7128, 0.2224, 0.7403, 0.2073, 0.6644, 0.2755, 0.6188, 0.3399, 0.6619, 0.289, 0.7128, 0.2459, 0.6484, 0.2915, 0.5802, 0.3675, 0.5953, 0.3399, 0.6619, 0.2755, 0.6188, 0.2915, 0.5384, 0.3675, 0.5233, 0.3675, 0.5953, 0.2915, 0.5802, 0.2755, 0.4998, 0.3399, 0.4568, 0.3675, 0.5233, 0.2915, 0.5384, 0.2459, 0.4703, 0.289, 0.4059, 0.3399, 0.4568, 0.2755, 0.4998, 0.2073, 0.4543, 0.2224, 0.3783, 0.289, 0.4059, 0.2459, 0.4703, 0.1655, 0.4543, 0.1504, 0.3783, 0.2224, 0.3783, 0.2073, 0.4543, 0.1269, 0.4703, 0.08391, 0.4059, 0.1504, 0.3783, 0.1655, 0.4543, 0.09738, 0.4998, 0.03299, 0.4568, 0.08391, 0.4059, 0.1269, 0.4703, 0.08138, 0.5384, 0.00543, 0.5233, 0.03299, 0.4568, 0.09738, 0.4998, 0.08138, 0.5802, 0.00543, 0.5953, 0.00543, 0.5233, 0.08138, 0.5384, 0.09738, 0.6188, 0.03299, 0.6619, 0.00543, 0.5953, 0.08138, 0.5802, 0.7128, 0.08391, 0.6619, 0.03299, 0.6649, 0.02838, 0.7174, 0.08083, 0.00543, 0.5233, 0.00543, 0.5953, 1.164e-08, 0.5964, 1.392e-08, 0.5222, 0.7403, 0.1504, 0.7128, 0.08391, 0.7174, 0.08083, 0.7458, 0.1494, 0.3675, 0.5233, 0.3399, 0.4568, 0.3445, 0.4537, 0.3729, 0.5222, 0.03299, 0.6619, 0.08391, 0.7128, 0.08083, 0.7174, 0.02838, 0.6649, 0.7403, 0.2224, 0.7403, 0.1504, 0.7458, 0.1494, 0.7458, 0.2235, 0.03299, 0.4568, 0.00543, 0.5233, 1.392e-08, 0.5222, 0.02838, 0.4537, 0.3675, 0.5953, 0.3675, 0.5233, 0.3729, 0.5222, 0.3729, 0.5964, 0.7128, 0.289, 0.7403, 0.2224, 0.7458, 0.2235, 0.7174, 0.2921, 0.6619, 0.3399, 0.7128, 0.289, 0.7174, 0.2921, 0.6649, 0.3445, 0.08391, 0.4059, 0.03299, 0.4568, 0.02838, 0.4537, 0.08083, 0.4013, 0.3399, 0.6619, 0.3675, 0.5953, 0.3729, 0.5964, 0.3445, 0.6649, 0.5953, 0.3675, 0.6619, 0.3399, 0.6649, 0.3445, 0.5964, 0.3729, 0.5233, 0.3675, 0.5953, 0.3675, 0.5964, 0.3729, 0.5222, 0.3729, 0.1504, 0.3783, 0.08391, 0.4059, 0.08083, 0.4013, 0.1494, 0.3729, 0.3783, 0.2224, 0.4059, 0.289, 0.4013, 0.2921, 0.3729, 0.2235, 0.8153, 0.9315, 0.7458, 0.9315, 0.7458, 0.8573, 0.8153, 0.8573, 0.8153, 0.8573, 0.7458, 0.8573, 0.7458, 0.7888, 0.8153, 0.7888, 0.8153, 0.7888, 0.7458, 0.7888, 0.7458, 0.7363, 0.8153, 0.7363, 0.3527, 0.957, 0.2831, 0.957, 0.2831, 0.8885, 0.3527, 0.8885, 0.3527, 0.8885, 0.2831, 0.8885, 0.2831, 0.8143, 0.3527, 0.8143, 0.3527, 0.8143, 0.2831, 0.8143, 0.2831, 0.7458, 0.3527, 0.7458, 0.8849, 1.0, 0.8153, 1.0, 0.8153, 0.9476, 0.8849, 0.9476, 0.8849, 0.9476, 0.8153, 0.9476, 0.8153, 0.879, 0.8849, 0.879, 0.8849, 0.879, 0.8153, 0.879, 0.8153, 0.8049, 0.8849, 0.8049, 0.8849, 0.8049, 0.8153, 0.8049, 0.8153, 0.7363, 0.8849, 0.7363, 0.8884, 0.7363, 0.8188, 0.7363, 0.8188, 0.6839, 0.8884, 0.6839, 0.8884, 0.6839, 0.8188, 0.6839, 0.8188, 0.6154, 0.8884, 0.6154, 0.8884, 0.6154, 0.8188, 0.6154, 0.8188, 0.5412, 0.8884, 0.5412, 0.8884, 0.5412, 0.8188, 0.5412, 0.8188, 0.4727, 0.8884, 0.4727, 0.8884, 0.4727, 0.8188, 0.4727, 0.8188, 0.4202, 0.8884, 0.4202, 0.8153, 1.0, 0.7458, 1.0, 0.7458, 0.9315, 0.8153, 0.9315, 0.08391, 0.7128, 0.1504, 0.7403, 0.1494, 0.7458, 0.08083, 0.7174, 0.6619, 0.03299, 0.5953, 0.00543, 0.5964, -2.21e-09, 0.6649, 0.02838, 0.3399, 0.4568, 0.289, 0.4059, 0.2921, 0.4013, 0.3445, 0.4537, 0.00543, 0.5953, 0.03299, 0.6619, 0.02838, 0.6649, 1.164e-08, 0.5964, 0.5953, 0.00543, 0.5233, 0.00543, 0.5222, -4.493e-09, 0.5964, -2.21e-09, 0.1504, 0.7403, 0.2224, 0.7403, 0.2235, 0.7458, 0.1494, 0.7458, 0.5233, 0.00543, 0.4568, 0.03299, 0.4537, 0.02838, 0.5222, -4.493e-09, 0.289, 0.4059, 0.2224, 0.3783, 0.2235, 0.3729, 0.2921, 0.4013, 0.4568, 0.03299, 0.4059, 0.08391, 0.4013, 0.08083, 0.4537, 0.02838, 0.2224, 0.7403, 0.289, 0.7128, 0.2921, 0.7174, 0.2235, 0.7458, 0.4059, 0.08391, 0.3783, 0.1504, 0.3729, 0.1494, 0.4013, 0.08083, 0.2224, 0.3783, 0.1504, 0.3783, 0.1494, 0.3729, 0.2235, 0.3729, 0.4059, 0.289, 0.4568, 0.3399, 0.4537, 0.3445, 0.4013, 0.2921, 0.3783, 0.1504, 0.3783, 0.2224, 0.3729, 0.2235, 0.3729, 0.1494, 0.4568, 0.3399, 0.5233, 0.3675, 0.5222, 0.3729, 0.4537, 0.3445, 0.289, 0.7128, 0.3399, 0.6619, 0.3445, 0.6649, 0.2921, 0.7174, 0.9614, 0.6154, 0.8884, 0.6154, 0.8884, 0.5412, 0.9614, 0.5412, 0.9614, 0.5412, 0.8884, 0.5412, 0.8884, 0.4727, 0.9614, 0.4727, 0.9614, 0.4727, 0.8884, 0.4727, 0.8884, 0.4202, 0.9614, 0.4202, 0.2831, 0.957, 0.2101, 0.957, 0.2101, 0.8885, 0.2831, 0.8885, 0.2831, 0.8885, 0.2101, 0.8885, 0.2101, 0.8143, 0.2831, 0.8143, 0.2831, 0.8143, 0.2101, 0.8143, 0.2101, 0.7458, 0.2831, 0.7458, 0.9614, 0.9476, 0.8884, 0.9476, 0.8884, 0.8951, 0.9614, 0.8951, 0.9614, 0.8951, 0.8884, 0.8951, 0.8884, 0.8266, 0.9614, 0.8266, 0.9614, 0.8266, 0.8884, 0.8266, 0.8884, 0.7524, 0.9614, 0.7524, 0.9614, 0.7524, 0.8884, 0.7524, 0.8884, 0.6839, 0.9614, 0.6839, 0.8188, 0.7363, 0.7458, 0.7363, 0.7458, 0.6839, 0.8188, 0.6839, 0.8188, 0.6839, 0.7458, 0.6839, 0.7458, 0.6154, 0.8188, 0.6154, 0.8188, 0.6154, 0.7458, 0.6154, 0.7458, 0.5412, 0.8188, 0.5412, 0.8188, 0.5412, 0.7458, 0.5412, 0.7458, 0.4727, 0.8188, 0.4727, 0.3729, 0.5222, 0.4013, 0.4537, 0.4519, 0.4876, 0.4326, 0.5341, 0.8188, 0.4727, 0.7458, 0.4727, 0.7458, 0.4202, 0.8188, 0.4202, 0.9614, 0.6839, 0.8884, 0.6839, 0.8884, 0.6154, 0.9614, 0.6154, 0.4876, 0.6667, 0.4519, 0.6311, 0.4326, 0.5845, 0.4326, 0.5341, 0.4519, 0.4876, 0.4876, 0.4519, 0.5341, 0.4326, 0.5845, 0.4326, 0.6311, 0.4519, 0.6667, 0.4876, 0.686, 0.5341, 0.686, 0.5845, 0.6667, 0.6311, 0.6311, 0.6667, 0.5845, 0.686, 0.5341, 0.686, 0.7458, 0.5222, 0.7458, 0.5964, 0.686, 0.5845, 0.686, 0.5341, 0.4537, 0.7174, 0.4013, 0.6649, 0.4519, 0.6311, 0.4876, 0.6667, 0.3729, 0.5964, 0.3729, 0.5222, 0.4326, 0.5341, 0.4326, 0.5845, 0.7174, 0.4537, 0.7458, 0.5222, 0.686, 0.5341, 0.6667, 0.4876, 0.4013, 0.6649, 0.3729, 0.5964, 0.4326, 0.5845, 0.4519, 0.6311, 0.6649, 0.4013, 0.7174, 0.4537, 0.6667, 0.4876, 0.6311, 0.4519, 0.5222, 0.7458, 0.4537, 0.7174, 0.4876, 0.6667, 0.5341, 0.686, 0.5964, 0.3729, 0.6649, 0.4013, 0.6311, 0.4519, 0.5845, 0.4326, 0.5964, 0.7458, 0.5222, 0.7458, 0.5341, 0.686, 0.5845, 0.686, 0.5222, 0.3729, 0.5964, 0.3729, 0.5845, 0.4326, 0.5341, 0.4326, 0.6649, 0.7174, 0.5964, 0.7458, 0.5845, 0.686, 0.6311, 0.6667, 0.4537, 0.4013, 0.5222, 0.3729, 0.5341, 0.4326, 0.4876, 0.4519, 0.7174, 0.6649, 0.6649, 0.7174, 0.6311, 0.6667, 0.6667, 0.6311, 0.4013, 0.4537, 0.4537, 0.4013, 0.4876, 0.4519, 0.4519, 0.4876, 0.7458, 0.5964, 0.7174, 0.6649, 0.6667, 0.6311, 0.686, 0.5845])
me_cylinder_005.materials.append(mat_protection_material)
me_cylinder_005.update()

# ---- objects
ob_cube = bpy.data.objects.new('Cube', me_cube)
ob_hull = bpy.data.objects.new('Hull', me_cylinder_004)
ob_protection = bpy.data.objects.new('Protection', me_cylinder_005)

# ---- transforms, parenting, visibility, modifiers, constraints
ob_cube.location = (0.0, 0.0, 0.0)
ob_cube.scale = (6.0, 6.0, 6.0)
ob_cube.lock_rotations_4d = False
ob_cube.empty_display_type = 'ARROWS'
ob_cube.lineart.crease_threshold = 0.0
ob_hull.location = (0.0, 0.0, 0.0)
ob_hull.rotation_euler = (1.571, 0.1954, 4.712)
ob_hull.scale = (6.0, 6.0, 6.0)
ob_protection.location = (0.0, 0.0, 0.0)
ob_protection.rotation_euler = (1.571, 0.1954, 4.712)
ob_protection.scale = (6.0, 6.0, 6.0)

# ---- collection membership
col_module_1.objects.link(ob_cube)
col_module_1.objects.link(ob_hull)
col_module_1.objects.link(ob_protection)

# ---- scene / render settings (as saved in the file)
scene.frame_start = 1; scene.frame_end = 250; scene.frame_set(0)
scene.render.engine = 'BLENDER_EEVEE_NEXT'
bpy.context.view_layer.update()

# ---- added for rendering (the .blend has no active camera and no usable light): camera, sun
cam_auto = bpy.data.cameras.new('AutoCamera')
cam_auto.lens = 50.0
cam_auto.sensor_width = 36.0
cam_auto.clip_end = 1000.0
ob_auto_camera = bpy.data.objects.new('AutoCamera', cam_auto)
scene.collection.objects.link(ob_auto_camera)
ob_auto_camera.location = (21.5202, -25.8243, 17.2162)
ob_auto_camera.rotation_euler = (1.09748, -7.21219e-08, 0.694738)
scene.camera = ob_auto_camera
light_auto_sun = bpy.data.lights.new('AutoSun', 'SUN')
light_auto_sun.energy = 3.0
light_auto_sun.angle = 0.0523599
ob_auto_sun = bpy.data.objects.new('AutoSun', light_auto_sun)
scene.collection.objects.link(ob_auto_sun)
ob_auto_sun.rotation_euler = (0.872665, 0.174533, 0.523599)
bpy.context.view_layer.update()
